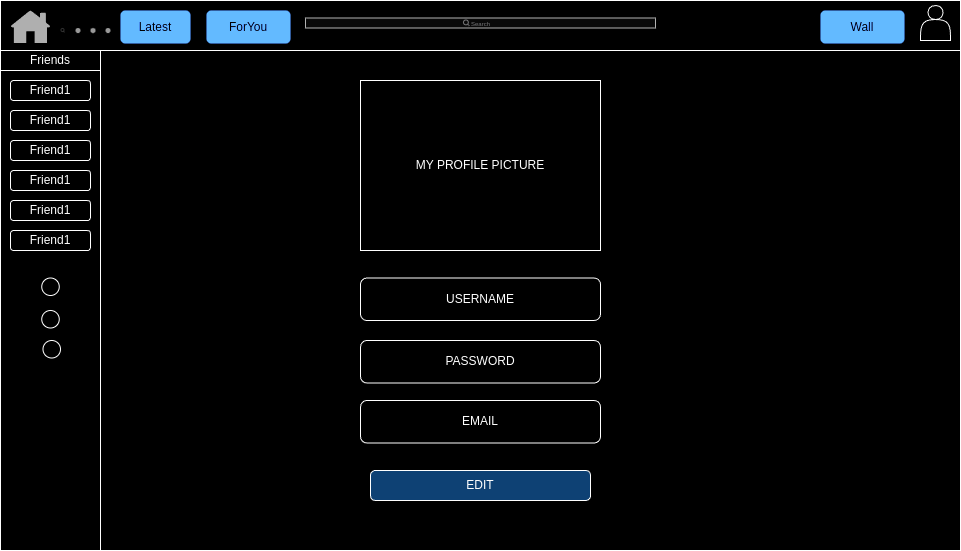

The diagram above was exported from draw.io. Its source (the exported page's mxGraphModel, read from the mxfile embedded in the PNG):
<mxGraphModel dx="1303" dy="1843" grid="1" gridSize="10" guides="1" tooltips="1" connect="1" arrows="1" fold="1" page="1" pageScale="1" pageWidth="850" pageHeight="1100" math="0" shadow="0">
  <root>
    <mxCell id="0" />
    <mxCell id="1" parent="0" />
    <mxCell id="kbJz4ghdUeTIuVtH0eS8-3" value="" style="rounded=0;whiteSpace=wrap;html=1;" vertex="1" parent="1">
      <mxGeometry x="60" y="-40" width="960" height="550" as="geometry" />
    </mxCell>
    <mxCell id="kbJz4ghdUeTIuVtH0eS8-4" value="" style="rounded=0;whiteSpace=wrap;html=1;" vertex="1" parent="1">
      <mxGeometry x="60" y="30" width="100" height="480" as="geometry" />
    </mxCell>
    <mxCell id="kbJz4ghdUeTIuVtH0eS8-5" value="Friends" style="rounded=0;whiteSpace=wrap;html=1;" vertex="1" parent="1">
      <mxGeometry x="60" y="10" width="100" height="20" as="geometry" />
    </mxCell>
    <mxCell id="kbJz4ghdUeTIuVtH0eS8-6" value="" style="rounded=0;whiteSpace=wrap;html=1;" vertex="1" parent="1">
      <mxGeometry x="60" y="-40" width="960" height="50" as="geometry" />
    </mxCell>
    <mxCell id="kbJz4ghdUeTIuVtH0eS8-17" value="" style="shape=actor;whiteSpace=wrap;html=1;" vertex="1" parent="1">
      <mxGeometry x="980" y="-35" width="30" height="35" as="geometry" />
    </mxCell>
    <mxCell id="kbJz4ghdUeTIuVtH0eS8-27" value="" style="shape=rect;fillColor=#F6F6F6;strokeColor=#4D4D4D;" vertex="1" parent="1">
      <mxGeometry x="365" y="-22.5" width="350" height="10" as="geometry" />
    </mxCell>
    <mxCell id="kbJz4ghdUeTIuVtH0eS8-28" value="" style="html=1;strokeWidth=1;shadow=0;dashed=0;shape=mxgraph.ios7ui.marginRect;rx=3;ry=3;rectMargin=5;fillColor=#E4E4E4;strokeColor=none;" vertex="1" parent="kbJz4ghdUeTIuVtH0eS8-27">
      <mxGeometry width="350" height="10" as="geometry" />
    </mxCell>
    <mxCell id="kbJz4ghdUeTIuVtH0eS8-29" value="Search" style="shape=mxgraph.ios7.icons.looking_glass;strokeColor=#878789;fillColor=none;fontColor=#878789;labelPosition=right;verticalLabelPosition=middle;align=left;verticalAlign=middle;fontSize=6;fontStyle=0;spacingTop=2;sketch=0;html=1;" vertex="1" parent="kbJz4ghdUeTIuVtH0eS8-27">
      <mxGeometry x="0.5" y="0.5" width="6" height="6" relative="1" as="geometry">
        <mxPoint x="-17" y="-3" as="offset" />
      </mxGeometry>
    </mxCell>
    <mxCell id="kbJz4ghdUeTIuVtH0eS8-33" value="" style="sketch=0;pointerEvents=1;shadow=0;dashed=0;html=1;strokeColor=none;fillColor=#505050;labelPosition=center;verticalLabelPosition=bottom;verticalAlign=top;outlineConnect=0;align=center;shape=mxgraph.office.concepts.home;" vertex="1" parent="1">
      <mxGeometry x="70" y="-30" width="40" height="32.5" as="geometry" />
    </mxCell>
    <mxCell id="kbJz4ghdUeTIuVtH0eS8-38" value="" style="verticalLabelPosition=bottom;verticalAlign=top;html=1;shadow=0;dashed=0;strokeWidth=1;shape=mxgraph.ios.iHomePageControl;fillColor=#666666;strokeColor=#cccccc;sketch=0;" vertex="1" parent="1">
      <mxGeometry x="120" y="-35" width="50" height="50" as="geometry" />
    </mxCell>
    <mxCell id="kbJz4ghdUeTIuVtH0eS8-42" value="Latest" style="rounded=1;fillColor=#0057D8;strokeColor=none;html=1;whiteSpace=wrap;fontColor=#ffffff;align=center;verticalAlign=middle;fontStyle=0;fontSize=12;sketch=0;" vertex="1" parent="1">
      <mxGeometry x="180" y="-30" width="70" height="33" as="geometry" />
    </mxCell>
    <mxCell id="kbJz4ghdUeTIuVtH0eS8-44" value="ForYou" style="rounded=1;fillColor=#0057D8;strokeColor=none;html=1;whiteSpace=wrap;fontColor=#ffffff;align=center;verticalAlign=middle;fontStyle=0;fontSize=12;sketch=0;" vertex="1" parent="1">
      <mxGeometry x="266" y="-30" width="84" height="33" as="geometry" />
    </mxCell>
    <mxCell id="kbJz4ghdUeTIuVtH0eS8-45" value="Wall" style="rounded=1;fillColor=#0057D8;strokeColor=none;html=1;whiteSpace=wrap;fontColor=#ffffff;align=center;verticalAlign=middle;fontStyle=0;fontSize=12;sketch=0;" vertex="1" parent="1">
      <mxGeometry x="880" y="-30" width="84" height="33" as="geometry" />
    </mxCell>
    <mxCell id="kbJz4ghdUeTIuVtH0eS8-87" value="Friend1" style="rounded=1;whiteSpace=wrap;html=1;" vertex="1" parent="1">
      <mxGeometry x="70" y="40" width="80" height="20" as="geometry" />
    </mxCell>
    <mxCell id="kbJz4ghdUeTIuVtH0eS8-88" value="Friend1" style="rounded=1;whiteSpace=wrap;html=1;" vertex="1" parent="1">
      <mxGeometry x="70" y="70" width="80" height="20" as="geometry" />
    </mxCell>
    <mxCell id="kbJz4ghdUeTIuVtH0eS8-89" value="Friend1" style="rounded=1;whiteSpace=wrap;html=1;" vertex="1" parent="1">
      <mxGeometry x="70" y="100" width="80" height="20" as="geometry" />
    </mxCell>
    <mxCell id="kbJz4ghdUeTIuVtH0eS8-90" value="Friend1" style="rounded=1;whiteSpace=wrap;html=1;" vertex="1" parent="1">
      <mxGeometry x="70" y="130" width="80" height="20" as="geometry" />
    </mxCell>
    <mxCell id="kbJz4ghdUeTIuVtH0eS8-91" value="Friend1" style="rounded=1;whiteSpace=wrap;html=1;" vertex="1" parent="1">
      <mxGeometry x="70" y="160" width="80" height="20" as="geometry" />
    </mxCell>
    <mxCell id="kbJz4ghdUeTIuVtH0eS8-92" value="Friend1" style="rounded=1;whiteSpace=wrap;html=1;" vertex="1" parent="1">
      <mxGeometry x="70" y="190" width="80" height="20" as="geometry" />
    </mxCell>
    <mxCell id="kbJz4ghdUeTIuVtH0eS8-96" value="" style="ellipse;whiteSpace=wrap;html=1;aspect=fixed;" vertex="1" parent="1">
      <mxGeometry x="101.25" y="237.5" width="17.5" height="17.5" as="geometry" />
    </mxCell>
    <mxCell id="kbJz4ghdUeTIuVtH0eS8-97" value="" style="ellipse;whiteSpace=wrap;html=1;aspect=fixed;" vertex="1" parent="1">
      <mxGeometry x="101.25" y="270" width="17.5" height="17.5" as="geometry" />
    </mxCell>
    <mxCell id="kbJz4ghdUeTIuVtH0eS8-98" value="" style="ellipse;whiteSpace=wrap;html=1;aspect=fixed;" vertex="1" parent="1">
      <mxGeometry x="102.5" y="300" width="17.5" height="17.5" as="geometry" />
    </mxCell>
    <mxCell id="kbJz4ghdUeTIuVtH0eS8-138" value="MY PROFILE PICTURE" style="rounded=0;whiteSpace=wrap;html=1;" vertex="1" parent="1">
      <mxGeometry x="420" y="40" width="240" height="170" as="geometry" />
    </mxCell>
    <mxCell id="kbJz4ghdUeTIuVtH0eS8-142" value="USERNAME" style="rounded=1;whiteSpace=wrap;html=1;" vertex="1" parent="1">
      <mxGeometry x="420" y="237.5" width="240" height="42.5" as="geometry" />
    </mxCell>
    <mxCell id="kbJz4ghdUeTIuVtH0eS8-143" value="PASSWORD" style="rounded=1;whiteSpace=wrap;html=1;" vertex="1" parent="1">
      <mxGeometry x="420" y="300" width="240" height="42.5" as="geometry" />
    </mxCell>
    <mxCell id="kbJz4ghdUeTIuVtH0eS8-144" value="EMAIL" style="rounded=1;whiteSpace=wrap;html=1;" vertex="1" parent="1">
      <mxGeometry x="420" y="360" width="240" height="42.5" as="geometry" />
    </mxCell>
    <mxCell id="kbJz4ghdUeTIuVtH0eS8-145" value="EDIT" style="rounded=1;whiteSpace=wrap;html=1;fillColor=#99CCFF;" vertex="1" parent="1">
      <mxGeometry x="430" y="430" width="220" height="30" as="geometry" />
    </mxCell>
  </root>
</mxGraphModel>